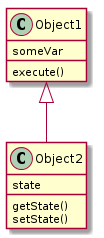

The diagram above was rendered by PlantUML. Its source (embedded in the PNG):
@startuml
Object1 <|-- Object2
Object1: someVar
Object1: execute()
Object2: getState()
Object2: setState()
Object2: state
@enduml